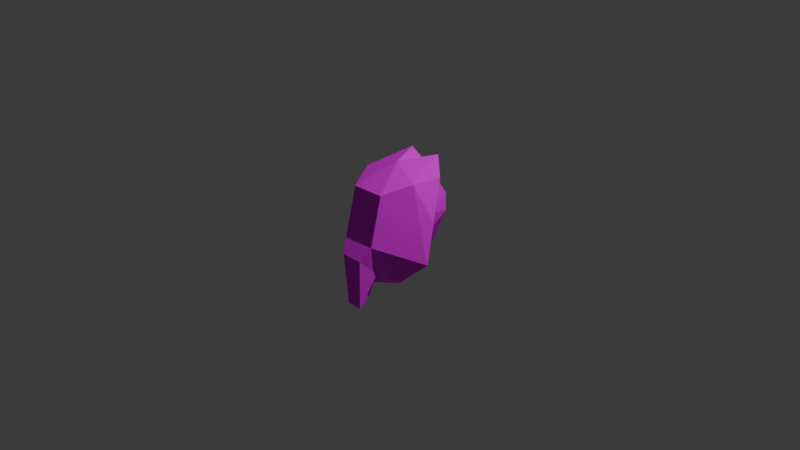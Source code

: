 # Source: LaraHead.blend  (saved by Blender 4.1.24; exported with 4.5.12 LTS)
import bpy
from mathutils import Matrix  # noqa: F401  (used for matrix-valued properties, if any)

bpy.ops.wm.read_factory_settings(use_empty=True)
scene = bpy.context.scene
scene.name = 'Scene'

# ---- collections
col_collection = bpy.data.collections.new('Collection'); scene.collection.children.link(col_collection)

# ---- images (referenced by path relative to the original .blend; pixels are not part of the script)
import os
ASSET_DIR = os.environ.get("B2B_ASSET_DIR", "")  # directory of the original .blend (textures are referenced by path, not embedded)
HERE = os.path.dirname(os.path.abspath(__file__))  # packed textures are extracted next to this script under _unpacked/

def load_image(name, relpath, width, height, colorspace="sRGB"):
    """Load a texture the original file referenced (path relative to the .blend, or extracted next to this script)."""
    p = next((c for c in (os.path.join(HERE, relpath), os.path.join(ASSET_DIR, relpath)) if relpath and os.path.exists(c)), "")
    if p:
        img = bpy.data.images.load(p, check_existing=True)
        img.name = name
    else:  # same state as the original file: an image datablock whose file is absent (Cycles renders it pink)
        img = bpy.data.images.new(name, width, height)
        img.source = "FILE"
        img.filepath = "//" + (relpath or name)
    img.colorspace_settings.name = colorspace
    return img
img_lara_png = load_image('Lara.png', 'Lara.png', 1024, 1024, 'sRGB')

# ---- materials (node trees are filled in below, after node groups)
mat_tile0 = bpy.data.materials.new('tile0')
mat_tile0.use_transparent_shadow = False
mat_tile0.diffuse_color = (0.7969, 0.7969, 0.7969, 1.0)
mat_tile0.roughness = 0.6932

# ---- material node trees
mat_tile0.use_nodes = True; mat_tile0.node_tree.nodes.clear()
_N = mat_tile0.node_tree.nodes; _L = mat_tile0.node_tree.links
n0 = _N.new('ShaderNodeBsdfPrincipled'); n0.name = 'Principled BSDF'; n0.location = (0, 300)
n0.inputs[2].default_value = 0.6932
n0.inputs[3].default_value = 1.0
n0.inputs[13].default_value = 0.0
n0.inputs[27].default_value = (0.0, 0.0, 0.0, 1.0)
n1 = _N.new('ShaderNodeOutputMaterial'); n1.name = 'Material Output'; n1.location = (280, 300)
n2 = _N.new('ShaderNodeTexImage'); n2.name = 'Image Texture'; n2.location = (-480, 300)
n2.image = img_lara_png
_L.new(n2.outputs[0], n0.inputs[0])
_L.new(n0.outputs[0], n1.inputs[0])
n1.is_active_output = True

# ---- world
world_world = bpy.data.worlds.new('World'); scene.world = world_world
world_world.use_nodes = True; world_world.node_tree.nodes.clear()
_N = world_world.node_tree.nodes; _L = world_world.node_tree.links
n0 = _N.new('ShaderNodeOutputWorld'); n0.name = 'World Output'; n0.location = (300, 300)
n1 = _N.new('ShaderNodeBackground'); n1.name = 'Background'; n1.location = (10, 300)
n1.inputs[0].default_value = (0.05088, 0.05088, 0.05088, 1.0)
_L.new(n1.outputs[0], n0.inputs[0])
n0.is_active_output = True
world_world.color = (0.05088, 0.05088, 0.05088)
world_world.use_sun_shadow = False
world_world.sun_shadow_jitter_overblur = 0.0

# ---- cameras
cam_camera = bpy.data.cameras.new('Camera')
cam_camera.clip_end = 100.0
cam_camera.ortho_scale = 7.314

# ---- lights
light_light = bpy.data.lights.new('Light', 'POINT')
light_light.transmission_factor = 0.0
light_light.energy = 1000.0
light_light.shadow_soft_size = 0.1
light_light.shadow_maximum_resolution = 0.006
light_light.use_absolute_resolution = True

# ---- meshes
me_m014 = bpy.data.meshes.new('M014')
me_m014.from_pydata([(-0.1883, -0.07375, 0.5475), (-0.1183, -0.2137, 0.6475), (0.1217, -0.2137, 0.6475), (-0.1883, -0.07375, 0.5475), (0.1217, -0.2137, 0.6475), (0.1817, -0.07375, 0.5475), (-0.1183, -0.2137, 0.6475), (-0.08833, -0.7737, 0.6175), (0.08167, -0.7737, 0.6175), (-0.1183, -0.2137, 0.6475), (0.08167, -0.7737, 0.6175), (0.1217, -0.2137, 0.6475), (0.1817, -0.07375, 0.5475), (0.1817, 0.4463, 0.4175), (-0.1883, 0.4363, 0.4175), (0.1817, -0.07375, 0.5475), (-0.1883, 0.4363, 0.4175), (-0.1883, -0.07375, 0.5475), (-0.1083, -0.3537, -0.3825), (-0.3183, 0.09625, -0.3425), (-0.1283, -0.06375, -0.4625), (-0.2583, -0.2537, 0.0275), (-0.1083, -0.3537, -0.3825), (0.001667, -0.3637, 0.0775), (0.001667, -0.3737, -0.4525), (0.1017, -0.3537, -0.3825), (0.001667, -0.3637, 0.0775), (0.3217, 0.09625, -0.3425), (0.2517, -0.2537, 0.0275), (0.1017, -0.3537, -0.3825), (0.1217, -0.05375, -0.4625), (0.3217, 0.09625, -0.3425), (0.1017, -0.3537, -0.3825), (-0.1083, -0.3537, -0.3825), (-0.2583, -0.2537, 0.0275), (-0.3183, 0.09625, -0.3425), (0.1017, -0.3537, -0.3825), (0.2517, -0.2537, 0.0275), (0.001667, -0.3637, 0.0775), (-0.1083, -0.3537, -0.3825), (0.001667, -0.3737, -0.4525), (0.001667, -0.3637, 0.0775), (-0.1383, -0.4237, 0.4275), (-0.08833, -0.7737, 0.6175), (-0.1183, -0.2137, 0.6475), (-0.1883, -0.07375, 0.5475), (-0.1383, -0.4237, 0.4275), (-0.1183, -0.2137, 0.6475), (0.08167, -0.7737, 0.6175), (0.1317, -0.4237, 0.4275), (0.1217, -0.2137, 0.6475), (0.1317, -0.4237, 0.4275), (0.1817, -0.07375, 0.5475), (0.1217, -0.2137, 0.6475), (-0.008333, -0.6037, 0.3475), (0.08167, -0.7737, 0.6175), (0.001667, -0.7537, 0.4375), (0.08167, -0.7737, 0.6175), (-0.008333, -0.6037, 0.3475), (0.1317, -0.4237, 0.4275), (-0.08833, -0.7737, 0.6175), (-0.008333, -0.6037, 0.3475), (0.001667, -0.7537, 0.4375), (-0.008333, -0.6037, 0.3475), (-0.08833, -0.7737, 0.6175), (-0.1383, -0.4237, 0.4275), (-0.2883, -0.5337, 0.2575), (0.001667, -0.3637, 0.0775), (-0.008333, -0.6037, 0.3475), (-0.2583, -0.2537, 0.0275), (-0.2883, -0.5337, 0.2575), (-0.5183, -0.2937, 0.1075), (-0.1383, -0.4237, 0.4275), (-0.5183, -0.2937, 0.1075), (-0.2883, -0.5337, 0.2575), (-0.5183, -0.2937, 0.1075), (-0.1383, -0.4237, 0.4275), (-0.1883, -0.07375, 0.5475), (0.001667, -0.3637, 0.0775), (0.2817, -0.5337, 0.2575), (-0.008333, -0.6037, 0.3475), (0.2517, -0.2537, 0.0275), (0.2817, -0.5337, 0.2575), (0.001667, -0.3637, 0.0775), (0.5217, -0.2937, 0.1075), (0.1317, -0.4237, 0.4275), (0.2817, -0.5337, 0.2575), (0.1317, -0.4237, 0.4275), (0.5217, -0.2937, 0.1075), (0.1817, -0.07375, 0.5475), (0.4717, 0.1163, -0.0225), (0.3317, 0.5263, 0.1275), (0.5217, -0.2937, 0.1075), (0.3117, 0.1463, 0.0175), (0.3317, 0.4863, -0.2425), (0.4717, 0.1163, -0.0225), (-0.3083, 0.1463, 0.0175), (-0.5183, -0.2937, 0.1075), (-0.4583, 0.1263, 0.0675), (-0.4583, 0.1263, 0.0675), (-0.3283, 0.5263, 0.1275), (-0.3183, 0.5063, -0.1625), (-0.2283, 0.5163, -0.2125), (-0.3183, 0.5063, -0.1625), (-0.1583, 0.6563, -0.3325), (-0.3183, 0.5063, -0.1625), (-0.3083, 0.1463, 0.0175), (-0.4583, 0.1263, 0.0675), (0.3317, 0.4863, -0.2425), (0.3117, 0.1463, 0.0175), (0.2517, 0.5163, -0.2125), (0.1617, 0.6463, -0.3825), (0.3317, 0.5263, 0.1275), (0.3317, 0.4863, -0.2425), (0.001667, 0.6463, 0.0275), (0.001667, 0.5263, -0.3625), (-0.1583, 0.6563, -0.3325), (-0.3283, 0.5263, 0.1275), (-0.1583, 0.6563, -0.3325), (-0.3183, 0.5063, -0.1625), (0.3317, 0.5263, 0.1275), (0.1617, 0.6463, -0.3825), (0.001667, 0.6463, 0.0275), (0.2517, 0.5163, -0.2125), (0.001667, 0.5263, -0.3625), (0.1617, 0.6463, -0.3825), (0.3017, 0.2763, -0.3625), (0.3117, 0.1463, 0.0175), (0.3217, 0.09625, -0.3425), (0.3117, 0.1463, 0.0175), (0.5217, -0.2937, 0.1075), (0.2517, -0.2537, 0.0275), (-0.3283, 0.5263, 0.1275), (-0.4583, 0.1263, 0.0675), (-0.5183, -0.2937, 0.1075), (-0.3183, 0.09625, -0.3425), (-0.2583, -0.2537, 0.0275), (-0.3083, 0.1463, 0.0175), (-0.008333, -0.6037, 0.3475), (-0.1383, -0.4237, 0.4275), (-0.2883, -0.5337, 0.2575), (-0.5183, -0.2937, 0.1075), (-0.3083, 0.1463, 0.0175), (-0.2583, -0.2537, 0.0275), (-0.2983, 0.2763, -0.3525), (-0.3083, 0.1463, 0.0175), (-0.2283, 0.5163, -0.2125), (-0.1583, 0.6563, -0.3325), (-0.3283, 0.5263, 0.1275), (0.001667, 0.6463, 0.0275), (0.2817, -0.5337, 0.2575), (0.2517, -0.2537, 0.0275), (0.5217, -0.2937, 0.1075), (0.3317, 0.5263, 0.1275), (0.1817, -0.07375, 0.5475), (0.5217, -0.2937, 0.1075), (0.3317, 0.5263, 0.1275), (0.001667, 0.6463, 0.0275), (0.1817, 0.4463, 0.4175), (0.2517, -0.2537, 0.0275), (0.3217, 0.09625, -0.3425), (0.3117, 0.1463, 0.0175), (-0.2983, 0.2763, -0.3525), (0.001667, 0.5263, -0.3625), (0.001667, 0.2663, -0.4925), (0.001667, 0.5263, -0.3625), (0.3017, 0.2763, -0.3625), (0.001667, 0.2663, -0.4925), (0.3017, 0.2763, -0.3625), (0.001667, 0.1063, -0.4825), (0.001667, 0.2663, -0.4925), (0.3317, 0.4863, -0.2425), (0.3317, 0.5263, 0.1275), (0.4717, 0.1163, -0.0225), (-0.3083, 0.1463, 0.0175), (-0.2983, 0.2763, -0.3525), (-0.3183, 0.09625, -0.3425), (-0.2983, 0.2763, -0.3525), (0.001667, 0.1063, -0.4825), (-0.3183, 0.09625, -0.3425), (0.1017, -0.3537, -0.3825), (0.001667, -0.06375, -0.5225), (0.1217, -0.05375, -0.4625), (0.001667, 0.1063, -0.4825), (0.1217, -0.05375, -0.4625), (0.001667, -0.03375, -0.5825), (0.001667, -0.06375, -0.5225), (-0.1283, -0.06375, -0.4625), (0.001667, -0.03375, -0.5825), (0.001667, -0.06375, -0.5225), (-0.1083, -0.3537, -0.3825), (-0.1283, -0.06375, -0.4625), (-0.3183, 0.09625, -0.3425), (0.001667, 0.1063, -0.4825), (-0.1283, -0.06375, -0.4625), (0.001667, 0.1063, -0.4825), (-0.2983, 0.2763, -0.3525), (0.001667, 0.2663, -0.4925), (0.001667, 0.1063, -0.4825), (0.3017, 0.2763, -0.3625), (0.3217, 0.09625, -0.3425), (-0.3083, 0.1463, 0.0175), (-0.3183, 0.5063, -0.1625), (-0.2283, 0.5163, -0.2125), (0.001667, 0.1063, -0.4825), (0.3217, 0.09625, -0.3425), (0.1217, -0.05375, -0.4625), (0.3117, 0.1463, 0.0175), (0.3017, 0.2763, -0.3625), (0.2517, 0.5163, -0.2125), (0.1217, -0.05375, -0.4625), (0.001667, -0.06375, -0.5225), (0.001667, -0.03375, -0.5825), (-0.1283, -0.06375, -0.4625), (0.001667, 0.1063, -0.4825), (0.001667, -0.03375, -0.5825), (0.001667, 0.5263, -0.3625), (0.001667, 0.6463, 0.0275), (0.1617, 0.6463, -0.3825), (0.3317, 0.4863, -0.2425), (0.2517, 0.5163, -0.2125), (0.1617, 0.6463, -0.3825), (0.1817, 0.4463, 0.4175), (0.001667, 0.6463, 0.0275), (-0.1883, 0.4363, 0.4175), (0.001667, 0.6463, 0.0275), (-0.3283, 0.5263, 0.1275), (-0.1883, 0.4363, 0.4175), (0.001667, 0.5263, -0.3625), (-0.2283, 0.5163, -0.2125), (-0.1583, 0.6563, -0.3325), (0.1317, -0.4237, 0.4275), (-0.008333, -0.6037, 0.3475), (0.2817, -0.5337, 0.2575), (0.08167, -0.7737, 0.6175), (-0.08833, -0.7737, 0.6175), (0.001667, -0.7537, 0.4375), (-0.2883, -0.5337, 0.2575), (-0.2583, -0.2537, 0.0275), (0.001667, -0.3637, 0.0775), (0.001667, -0.06375, -0.5225), (0.1017, -0.3537, -0.3825), (0.001667, -0.3737, -0.4525), (0.3017, 0.2763, -0.3625), (0.001667, 0.5263, -0.3625), (0.2517, 0.5163, -0.2125), (0.5217, -0.2937, 0.1075), (0.3117, 0.1463, 0.0175), (0.4717, 0.1163, -0.0225), (0.1817, -0.07375, 0.5475), (0.3317, 0.5263, 0.1275), (0.1817, 0.4463, 0.4175), (-0.1883, -0.07375, 0.5475), (-0.3283, 0.5263, 0.1275), (-0.5183, -0.2937, 0.1075), (-0.3283, 0.5263, 0.1275), (-0.1883, -0.07375, 0.5475), (-0.1883, 0.4363, 0.4175), (-0.1083, -0.3537, -0.3825), (0.001667, -0.06375, -0.5225), (0.001667, -0.3737, -0.4525), (0.001667, 0.5263, -0.3625), (-0.2983, 0.2763, -0.3525), (-0.2283, 0.5163, -0.2125)], [], [(0, 1, 2), (3, 4, 5), (6, 7, 8), (9, 10, 11), (12, 13, 14), (15, 16, 17), (18, 19, 20), (21, 22, 23), (24, 25, 26), (27, 28, 29), (30, 31, 32), (33, 34, 35), (36, 37, 38), (39, 40, 41), (42, 43, 44), (45, 46, 47), (48, 49, 50), (51, 52, 53), (54, 55, 56), (57, 58, 59), (60, 61, 62), (63, 64, 65), (66, 67, 68), (69, 70, 71), (72, 73, 74), (75, 76, 77), (78, 79, 80), (81, 82, 83), (84, 85, 86), (87, 88, 89), (90, 91, 92), (93, 94, 95), (96, 97, 98), (99, 100, 101), (102, 103, 104), (105, 106, 107), (108, 109, 110), (111, 112, 113), (114, 115, 116), (117, 118, 119), (120, 121, 122), (123, 124, 125), (126, 127, 128), (129, 130, 131), (132, 133, 134), (135, 136, 137), (138, 139, 140), (141, 142, 143), (144, 145, 146), (147, 148, 149), (150, 151, 152), (153, 154, 155), (156, 157, 158), (159, 160, 161), (162, 163, 164), (165, 166, 167), (168, 169, 170), (171, 172, 173), (174, 175, 176), (177, 178, 179), (180, 181, 182), (183, 184, 185), (186, 187, 188), (189, 190, 191), (192, 193, 194), (195, 196, 197), (198, 199, 200), (201, 202, 203), (204, 205, 206), (207, 208, 209), (210, 211, 212), (213, 214, 215), (216, 217, 218), (219, 220, 221), (222, 223, 224), (225, 226, 227), (228, 229, 230), (231, 232, 233), (234, 235, 236), (237, 238, 239), (240, 241, 242), (243, 244, 245), (246, 247, 248), (249, 250, 251), (252, 253, 254), (255, 256, 257), (258, 259, 260), (261, 262, 263)])
me_m014.polygons.foreach_set('use_smooth', [True] * 88)
_uv = me_m014.uv_layers.new(name='UVMap')
_uv.uv.foreach_set('vector', [0.8392, 0.7923, 0.8392, 0.9945, 0.7255, 0.9945, 0.8392, 0.7923, 0.7255, 0.9945, 0.7255, 0.7923, 0.9961, 0.1366, 0.9961, 0.2514, 0.9451, 0.2514, 0.9961, 0.1366, 0.9451, 0.2514, 0.9451, 0.1366, 0.8392, 0.7923, 0.8392, 0.9945, 0.7255, 0.9945, 0.8392, 0.7923, 0.7255, 0.9945, 0.7255, 0.7923, 0.9686, 0.7596, 0.9686, 0.7596, 0.9686, 0.7596, 0.9922, 0.776, 0.9922, 0.776, 0.9922, 0.776, 0.9922, 0.776, 0.9922, 0.776, 0.9922, 0.776, 0.9686, 0.7596, 0.9686, 0.7596, 0.9686, 0.7596, 0.9686, 0.7596, 0.9686, 0.7596, 0.9686, 0.7596, 0.9686, 0.7596, 0.9686, 0.7596, 0.9686, 0.7596, 0.9922, 0.776, 0.9922, 0.776, 0.9922, 0.776, 0.9922, 0.776, 0.9922, 0.776, 0.9922, 0.776, 0.003922, 0.1202, 0.0549, 0.005464, 0.0549, 0.1202, 0.9333, 0.2514, 0.8824, 0.1366, 0.9333, 0.1366, 0.8196, 0.1366, 0.8706, 0.2514, 0.8196, 0.2514, 0.8824, 0.1366, 0.9333, 0.2514, 0.9333, 0.1366, 0.1294, 0.1202, 0.1804, 0.005464, 0.1294, 0.005464, 0.1804, 0.005464, 0.1294, 0.1202, 0.1804, 0.1202, 0.2431, 0.005464, 0.1922, 0.1202, 0.1922, 0.005464, 0.1922, 0.1202, 0.2431, 0.005464, 0.2431, 0.1202, 0.7255, 0.7923, 0.8392, 0.9945, 0.7255, 0.9945, 0.8392, 0.7923, 0.7255, 0.9945, 0.7255, 0.7923, 0.7255, 0.9945, 0.8392, 0.7923, 0.8392, 0.9945, 0.8392, 0.7923, 0.7255, 0.9945, 0.7255, 0.7923, 0.7255, 0.9945, 0.8392, 0.7923, 0.8392, 0.9945, 0.8392, 0.9945, 0.7255, 0.7923, 0.8392, 0.7923, 0.7255, 0.7923, 0.8392, 0.9945, 0.7255, 0.9945, 0.8392, 0.9945, 0.7255, 0.7923, 0.8392, 0.7923, 0.7255, 0.9945, 0.8392, 0.7923, 0.8392, 0.9945, 0.7255, 0.7923, 0.8392, 0.9945, 0.7255, 0.9945, 0.7255, 0.9945, 0.8392, 0.7923, 0.8392, 0.9945, 0.8392, 0.9945, 0.7255, 0.7923, 0.8392, 0.7923, 0.7255, 0.9945, 0.8392, 0.7923, 0.8392, 0.9945, 0.7255, 0.9945, 0.8392, 0.7923, 0.8392, 0.9945, 0.8392, 0.9945, 0.7255, 0.7923, 0.8392, 0.7923, 0.8392, 0.9945, 0.7255, 0.7923, 0.8392, 0.7923, 0.7255, 0.9945, 0.8392, 0.7923, 0.8392, 0.9945, 0.8392, 0.7923, 0.7255, 0.9945, 0.7255, 0.7923, 0.7255, 0.7923, 0.8392, 0.9945, 0.7255, 0.9945, 0.7255, 0.9945, 0.8392, 0.7923, 0.8392, 0.9945, 0.4941, 0.4262, 0.4118, 0.2678, 0.4941, 0.2678, 0.8392, 0.9945, 0.7255, 0.7923, 0.8392, 0.7923, 0.7255, 0.7923, 0.8392, 0.9945, 0.7255, 0.9945, 0.5882, 0.4262, 0.5059, 0.2678, 0.5059, 0.4262, 0.7255, 0.7923, 0.8392, 0.9945, 0.7255, 0.9945, 0.8392, 0.7923, 0.7255, 0.9945, 0.7255, 0.7923, 0.4941, 0.4262, 0.4118, 0.2678, 0.4118, 0.4262, 0.7255, 0.9945, 0.8392, 0.7923, 0.8392, 0.9945, 0.8392, 0.9945, 0.7255, 0.7923, 0.8392, 0.7923, 0.8392, 0.9945, 0.7255, 0.7923, 0.8392, 0.7923, 0.7255, 0.9945, 0.8392, 0.7923, 0.8392, 0.9945, 0.5059, 0.2678, 0.5882, 0.4262, 0.5059, 0.4262, 0.902, 0.1202, 0.851, 0.04918, 0.902, 0.04918, 0.851, 0.04918, 0.902, 0.1202, 0.902, 0.04918, 0.2863, 0.6448, 0.4941, 0.4863, 0.4941, 0.6448, 0.8392, 0.9945, 0.7255, 0.7923, 0.8392, 0.7923, 0.4118, 0.2678, 0.4941, 0.4262, 0.4941, 0.2678, 0.2863, 0.6448, 0.4941, 0.4863, 0.2863, 0.4863, 0.003922, 0.6612, 0.149, 0.9945, 0.003922, 0.9945, 0.149, 0.4262, 0.003922, 0.2678, 0.149, 0.2678, 0.1608, 0.2678, 0.3059, 0.4262, 0.1608, 0.4262, 0.149, 0.9945, 0.003922, 0.6612, 0.003922, 0.9945, 0.8392, 0.6448, 0.6941, 0.4863, 0.6941, 0.6448, 0.4941, 0.4863, 0.2863, 0.6448, 0.4941, 0.6448, 0.4941, 0.4863, 0.2863, 0.6448, 0.2863, 0.4863, 0.8392, 0.7923, 0.7255, 0.9945, 0.7255, 0.7923, 0.6941, 0.4863, 0.8392, 0.6448, 0.6941, 0.6448, 0.4118, 0.2678, 0.4941, 0.4262, 0.4118, 0.4262, 0.3059, 0.4262, 0.1608, 0.2678, 0.1608, 0.4262, 0.003922, 0.2678, 0.149, 0.4262, 0.149, 0.2678, 0.7255, 0.7923, 0.8392, 0.9945, 0.7255, 0.9945, 0.7255, 0.9945, 0.8392, 0.7923, 0.8392, 0.9945, 0.7255, 0.9945, 0.8392, 0.7923, 0.8392, 0.9945, 0.7255, 0.7923, 0.8392, 0.9945, 0.7255, 0.9945, 0.7255, 0.7923, 0.8392, 0.9945, 0.7255, 0.9945, 0.7255, 0.9945, 0.8392, 0.7923, 0.8392, 0.9945, 0.7255, 0.9945, 0.8392, 0.7923, 0.7255, 0.7923, 0.8392, 0.7923, 0.7255, 0.9945, 0.7255, 0.7923, 0.149, 0.9945, 0.003922, 0.6612, 0.149, 0.6612, 0.902, 0.1202, 0.851, 0.04918, 0.851, 0.1202, 0.7255, 0.7923, 0.8392, 0.9945, 0.7255, 0.9945, 0.7255, 0.7923, 0.8392, 0.9945, 0.7255, 0.9945, 0.8392, 0.7923, 0.7255, 0.9945, 0.7255, 0.7923, 0.7255, 0.9945, 0.8392, 0.7923, 0.8392, 0.9945, 0.003922, 0.6612, 0.149, 0.9945, 0.149, 0.6612, 0.851, 0.04918, 0.902, 0.1202, 0.851, 0.1202])
me_m014.materials.append(mat_tile0)
me_m014.update()
me_m014.normals_split_custom_set([tuple(v) for v in zip(*[iter([0.0, 0.5812, 0.8137, 0.0, 0.5812, 0.8137, 0.0, 0.5812, 0.8137, 0.0, 0.5812, 0.8137, 0.0, 0.5812, 0.8137, 0.0, 0.5812, 0.8137, 0.0, -0.05349, 0.9986, 0.0, -0.05349, 0.9986, 0.0, -0.05349, 0.9986, 0.0, -0.05349, 0.9986, 0.0, -0.05349, 0.9986, 0.0, -0.05349, 0.9986, -0.006555, 0.2425, 0.9701, -0.006555, 0.2425, 0.9701, -0.006555, 0.2425, 0.9701, 0.0, 0.247, 0.969, 0.0, 0.247, 0.969, 0.0, 0.247, 0.969, -0.6557, -0.2425, -0.715, -0.6557, -0.2425, -0.715, -0.6557, -0.2425, -0.715, -0.4009, -0.913, 0.07601, -0.4009, -0.913, 0.07601, -0.4009, -0.913, 0.07601, 0.1836, -0.9828, 0.01854, 0.1836, -0.9828, 0.01854, 0.1836, -0.9828, 0.01854, 0.8835, -0.4121, -0.2227, 0.8835, -0.4121, -0.2227, 0.8835, -0.4121, -0.2227, 0.6254, -0.2397, -0.7426, 0.6254, -0.2397, -0.7426, 0.6254, -0.2397, -0.7426, -0.8897, -0.3948, -0.2292, -0.8897, -0.3948, -0.2292, -0.8897, -0.3948, -0.2292, 0.4135, -0.9078, 0.07015, 0.4135, -0.9078, 0.07015, 0.4135, -0.9078, 0.07015, -0.1674, -0.9857, 0.0186, -0.1674, -0.9857, 0.0186, -0.1674, -0.9857, 0.0186, -0.9872, -0.0608, 0.1478, -0.9872, -0.0608, 0.1478, -0.9872, -0.0608, 0.1478, -0.9202, -0.238, 0.3109, -0.9202, -0.238, 0.3109, -0.9202, -0.238, 0.3109, 0.99, -0.07706, 0.1186, 0.99, -0.07706, 0.1186, 0.99, -0.07706, 0.1186, 0.9413, -0.2217, 0.2544, 0.9413, -0.2217, 0.2544, 0.9413, -0.2217, 0.2544, 0.889, -0.1905, -0.4163, 0.889, -0.1905, -0.4163, 0.889, -0.1905, -0.4163, 0.7772, -0.3823, -0.4998, 0.7772, -0.3823, -0.4998, 0.7772, -0.3823, -0.4998, -0.8305, -0.3263, -0.4515, -0.8305, -0.3263, -0.4515, -0.8305, -0.3263, -0.4515, -0.8013, -0.3698, -0.4702, -0.8013, -0.3698, -0.4702, -0.8013, -0.3698, -0.4702, 0.02639, -0.7476, -0.6636, 0.02639, -0.7476, -0.6636, 0.02639, -0.7476, -0.6636, -0.1424, -0.6191, -0.7723, -0.1424, -0.6191, -0.7723, -0.1424, -0.6191, -0.7723, -0.6699, -0.1941, 0.7167, -0.6699, -0.1941, 0.7167, -0.6699, -0.1941, 0.7167, -0.6718, -0.3243, 0.666, -0.6718, -0.3243, 0.666, -0.6718, -0.3243, 0.666, -0.02605, -0.7467, -0.6647, -0.02605, -0.7467, -0.6647, -0.02605, -0.7467, -0.6647, 0.1192, -0.6226, -0.7734, 0.1192, -0.6226, -0.7734, 0.1192, -0.6226, -0.7734, 0.6611, -0.2111, 0.72, 0.6611, -0.2111, 0.72, 0.6611, -0.2111, 0.72, 0.6622, -0.3259, 0.6747, 0.6622, -0.3259, 0.6747, 0.6622, -0.3259, 0.6747, 0.9311, 0.2084, 0.2993, 0.9311, 0.2084, 0.2993, 0.9311, 0.2084, 0.2993, -0.2983, -0.5687, -0.7666, -0.2983, -0.5687, -0.7666, -0.2983, -0.5687, -0.7666, -0.3104, -0.04609, -0.9495, -0.3104, -0.04609, -0.9495, -0.3104, -0.04609, -0.9495, -0.9472, 0.316, -0.05446, -0.9472, 0.316, -0.05446, -0.9472, 0.316, -0.05446, -0.3837, -0.4829, -0.7872, -0.3837, -0.4829, -0.7872, -0.3837, -0.4829, -0.7872, -0.2305, -0.4403, -0.8678, -0.2305, -0.4403, -0.8678, -0.2305, -0.4403, -0.8678, -0.464, -0.5207, -0.7166, -0.464, -0.5207, -0.7166, -0.464, -0.5207, -0.7166, 0.7155, 0.6945, -0.07509, 0.7155, 0.6945, -0.07509, 0.7155, 0.6945, -0.07509, 0.5851, 0.7751, -0.2385, 0.5851, 0.7751, -0.2385, 0.5851, 0.7751, -0.2385, -0.722, 0.6881, -0.07235, -0.722, 0.6881, -0.07235, -0.722, 0.6881, -0.07235, 0.307, 0.9441, 0.1198, 0.307, 0.9441, 0.1198, 0.307, 0.9441, 0.1198, 0.3833, -0.6245, -0.6805, 0.3833, -0.6245, -0.6805, 0.3833, -0.6245, -0.6805, 0.9937, 0.1117, 0.01208, 0.9937, 0.1117, 0.01208, 0.9937, 0.1117, 0.01208, 0.2746, -0.06517, -0.9593, 0.2746, -0.06517, -0.9593, 0.2746, -0.06517, -0.9593, -0.7913, 0.169, 0.5877, -0.7913, 0.169, 0.5877, -0.7913, 0.169, 0.5877, -0.9914, -0.1228, 0.0446, -0.9914, -0.1228, 0.0446, -0.9914, -0.1228, 0.0446, -0.377, -0.5897, 0.7142, -0.377, -0.5897, 0.7142, -0.377, -0.5897, 0.7142, -0.2852, -0.05956, -0.9566, -0.2852, -0.05956, -0.9566, -0.2852, -0.05956, -0.9566, -0.9672, 0.2468, 0.06056, -0.9672, 0.2468, 0.06056, -0.9672, 0.2468, 0.06056, -0.295, 0.9424, 0.1573, -0.295, 0.9424, 0.1573, -0.295, 0.9424, 0.1573, 0.1371, -0.6199, -0.7726, 0.1371, -0.6199, -0.7726, 0.1371, -0.6199, -0.7726, 0.8196, 0.1766, 0.545, 0.8196, 0.1766, 0.545, 0.8196, 0.1766, 0.545, 0.2192, 0.9056, 0.3632, 0.2192, 0.9056, 0.3632, 0.2192, 0.9056, 0.3632, 0.988, -0.147, 0.04786, 0.988, -0.147, 0.04786, 0.988, -0.147, 0.04786, -0.3734, 0.4149, -0.8297, -0.3734, 0.4149, -0.8297, -0.3734, 0.4149, -0.8297, 0.3492, 0.4191, -0.8381, 0.3492, 0.4191, -0.8381, 0.3492, 0.4191, -0.8381, 0.3986, -0.05721, -0.9154, 0.3986, -0.05721, -0.9154, 0.3986, -0.05721, -0.9154, 0.9416, 0.3348, -0.03619, 0.9416, 0.3348, -0.03619, 0.9416, 0.3348, -0.03619, -0.9937, 0.1111, 0.01217, -0.9937, 0.1111, 0.01217, -0.9937, 0.1111, 0.01217, -0.4006, -0.006385, -0.9162, -0.4006, -0.006385, -0.9162, -0.4006, -0.006385, -0.9162, 0.4492, -0.258, -0.8554, 0.4492, -0.258, -0.8554, 0.4492, -0.258, -0.8554, 0.6733, 0.4298, -0.6017, 0.6733, 0.4298, -0.6017, 0.6733, 0.4298, -0.6017, -0.2021, -0.876, -0.438, -0.2021, -0.876, -0.438, -0.2021, -0.876, -0.438, -0.4036, -0.2691, -0.8745, -0.4036, -0.2691, -0.8745, -0.4036, -0.2691, -0.8745, -0.398, 0.199, -0.8955, -0.398, 0.199, -0.8955, -0.398, 0.199, -0.8955, -0.4238, -0.0565, -0.904, -0.4238, -0.0565, -0.904, -0.4238, -0.0565, -0.904, 0.3987, -0.05741, -0.9153, 0.3987, -0.05741, -0.9153, 0.3987, -0.05741, -0.9153, -0.4053, -0.4178, -0.8131, -0.4053, -0.4178, -0.8131, -0.4053, -0.4178, -0.8131, 0.3987, 0.1868, -0.8979, 0.3987, 0.1868, -0.8979, 0.3987, 0.1868, -0.8979, 0.9826, 0.182, 0.03639, 0.9826, 0.182, 0.03639, 0.9826, 0.182, 0.03639, 0.2857, -0.8571, -0.4286, 0.2857, -0.8571, -0.4286, 0.2857, -0.8571, -0.4286, -0.6628, 0.4352, -0.6093, -0.6628, 0.4352, -0.6093, -0.6628, 0.4352, -0.6093, -0.6018, 0.7633, -0.2349, -0.6018, 0.7633, -0.2349, -0.6018, 0.7633, -0.2349, -0.4467, -0.809, -0.3822, -0.4467, -0.809, -0.3822, -0.4467, -0.809, -0.3822, -0.02392, 0.885, 0.4649, -0.02392, 0.885, 0.4649, -0.02392, 0.885, 0.4649, -0.2116, 0.8998, 0.3814, -0.2116, 0.8998, 0.3814, -0.2116, 0.8998, 0.3814, -0.4835, -0.4176, -0.7693, -0.4835, -0.4176, -0.7693, -0.4835, -0.4176, -0.7693, 0.3656, -0.6005, 0.7112, 0.3656, -0.6005, 0.7112, 0.3656, -0.6005, 0.7112, 0.0, -0.9939, -0.1104, 0.0, -0.9939, -0.1104, 0.0, -0.9939, -0.1104, -0.1149, -0.6232, -0.7736, -0.1149, -0.6232, -0.7736, -0.1149, -0.6232, -0.7736, 0.588, -0.1782, -0.789, 0.588, -0.1782, -0.789, 0.588, -0.1782, -0.789, 0.4491, 0.539, -0.7126, 0.4491, 0.539, -0.7126, 0.4491, 0.539, -0.7126, -0.2859, -0.3211, -0.9028, -0.2859, -0.3211, -0.9028, -0.2859, -0.3211, -0.9028, 0.8678, 0.1205, 0.4821, 0.8678, 0.1205, 0.4821, 0.8678, 0.1205, 0.4821, -0.8279, 0.1789, 0.5315, -0.8279, 0.1789, 0.5315, -0.8279, 0.1789, 0.5315, -0.8795, 0.1175, 0.4611, -0.8795, 0.1175, 0.4611, -0.8795, 0.1175, 0.4611, -0.5513, -0.1838, -0.8138, -0.5513, -0.1838, -0.8138, -0.5513, -0.1838, -0.8138, -0.4753, 0.5426, -0.6926, -0.4753, 0.5426, -0.6926, -0.4753, 0.5426, -0.6926])] * 3)])

# ---- objects
ob_light = bpy.data.objects.new('Light', light_light)
ob_camera = bpy.data.objects.new('Camera', cam_camera)
ob_m014 = bpy.data.objects.new('M014', me_m014)

# ---- transforms, parenting, visibility, modifiers, constraints
ob_light.location = (4.076, 1.005, 5.904)
ob_light.rotation_euler = (0.6503, 0.05522, 1.866)
ob_light.lock_rotations_4d = False
ob_light.empty_display_type = 'ARROWS'
ob_light.color = (0.0, 0.0, 0.0, 0.0)
ob_light.lineart.crease_threshold = 0.0
ob_camera.location = (7.359, -6.926, 4.958)
ob_camera.rotation_euler = (1.109, 0.0, 0.8149)
ob_camera.lock_rotations_4d = False
ob_camera.empty_display_type = 'ARROWS'
ob_camera.color = (0.0, 0.0, 0.0, 0.0)
ob_camera.display_type = 'WIRE'
ob_camera.lineart.crease_threshold = 0.0
ob_m014.location = (0.0, 0.0, 0.0)
ob_m014.rotation_euler = (1.571, -0.0, 0.0)

# ---- collection membership
col_collection.objects.link(ob_light)
col_collection.objects.link(ob_camera)
col_collection.objects.link(ob_m014)

# ---- scene / render settings (as saved in the file)
scene.camera = ob_camera
scene.frame_start = 1; scene.frame_end = 250; scene.frame_set(2)
scene.render.engine = 'BLENDER_EEVEE_NEXT'
scene.cycles.sampling_pattern = 'TABULATED_SOBOL'
scene.eevee.ray_tracing_options.trace_max_roughness = 0.0
bpy.context.view_layer.update()
